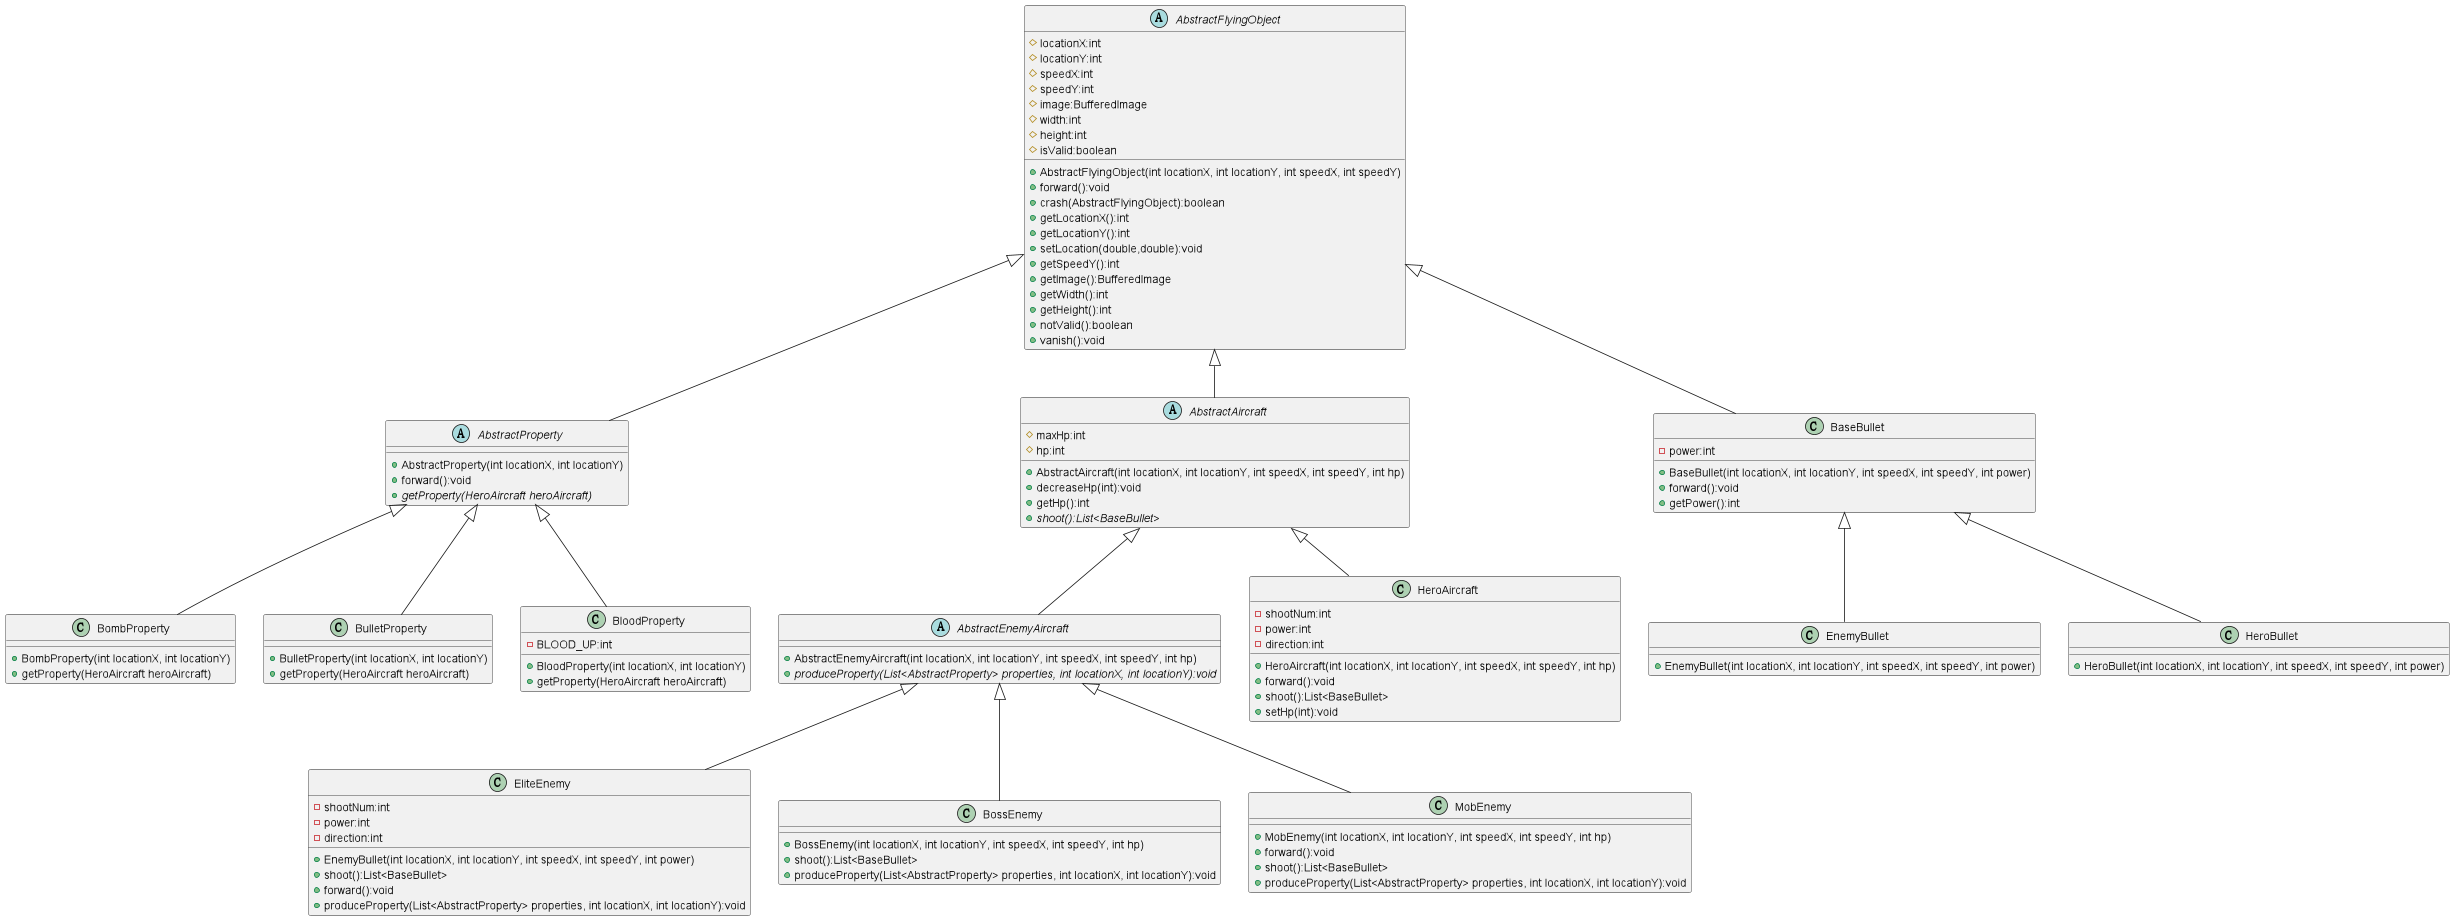

The diagram above was rendered by PlantUML. Its source (embedded in the PNG):
@startuml
abstract class AbstractProperty {
+ AbstractProperty(int locationX, int locationY)
+ forward():void
+ {abstract} getProperty(HeroAircraft heroAircraft)
}
class BombProperty {
+ BombProperty(int locationX, int locationY)
+ getProperty(HeroAircraft heroAircraft)
}
class EliteEnemy {
- shootNum:int
- power:int
- direction:int
+ EnemyBullet(int locationX, int locationY, int speedX, int speedY, int power)
+ shoot():List<BaseBullet>
+ forward():void
+ produceProperty(List<AbstractProperty> properties, int locationX, int locationY):void
}
class BossEnemy {
+ BossEnemy(int locationX, int locationY, int speedX, int speedY, int hp)
+ shoot():List<BaseBullet>
+ produceProperty(List<AbstractProperty> properties, int locationX, int locationY):void
}
abstract class AbstractAircraft {
# maxHp:int
# hp:int
+ AbstractAircraft(int locationX, int locationY, int speedX, int speedY, int hp)
+ decreaseHp(int):void
+ getHp():int
+ {abstract}shoot():List<BaseBullet>
}
abstract class AbstractFlyingObject {
# locationX:int
# locationY:int
# speedX:int
# speedY:int
# image:BufferedImage
# width:int
# height:int
# isValid:boolean
+ AbstractFlyingObject(int locationX, int locationY, int speedX, int speedY)
+ forward():void
+ crash(AbstractFlyingObject):boolean
+ getLocationX():int
+ getLocationY():int
+ setLocation(double,double):void
+ getSpeedY():int
+ getImage():BufferedImage
+ getWidth():int
+ getHeight():int
+ notValid():boolean
+ vanish():void
}
abstract class AbstractEnemyAircraft {
+ AbstractEnemyAircraft(int locationX, int locationY, int speedX, int speedY, int hp)
+ {abstract} produceProperty(List<AbstractProperty> properties, int locationX, int locationY):void
}
class MobEnemy {
+ MobEnemy(int locationX, int locationY, int speedX, int speedY, int hp)
+ forward():void
+ shoot():List<BaseBullet>
+ produceProperty(List<AbstractProperty> properties, int locationX, int locationY):void
}
class BulletProperty {
+ BulletProperty(int locationX, int locationY)
+ getProperty(HeroAircraft heroAircraft)
}
class HeroAircraft {
- shootNum:int
- power:int
- direction:int
+ HeroAircraft(int locationX, int locationY, int speedX, int speedY, int hp)
+ forward():void
+ shoot():List<BaseBullet>
+ setHp(int):void
}
class BloodProperty {
- BLOOD_UP:int
+ BloodProperty(int locationX, int locationY)
+ getProperty(HeroAircraft heroAircraft)
}
class BaseBullet {
- power:int
+ BaseBullet(int locationX, int locationY, int speedX, int speedY, int power)
+ forward():void
+ getPower():int
}
class EnemyBullet {
+ EnemyBullet(int locationX, int locationY, int speedX, int speedY, int power)
}
class HeroBullet {
+ HeroBullet(int locationX, int locationY, int speedX, int speedY, int power)
}
AbstractFlyingObject <|-- AbstractProperty
AbstractFlyingObject <|-- BaseBullet
BaseBullet <|-- EnemyBullet
BaseBullet <|-- HeroBullet
AbstractProperty <|-- BombProperty
AbstractEnemyAircraft <|-- EliteEnemy
AbstractEnemyAircraft <|-- BossEnemy
AbstractFlyingObject <|-- AbstractAircraft
AbstractEnemyAircraft <|-- MobEnemy
AbstractProperty <|-- BulletProperty
AbstractAircraft <|-- HeroAircraft
AbstractProperty <|-- BloodProperty
AbstractAircraft <|-- AbstractEnemyAircraft
@enduml